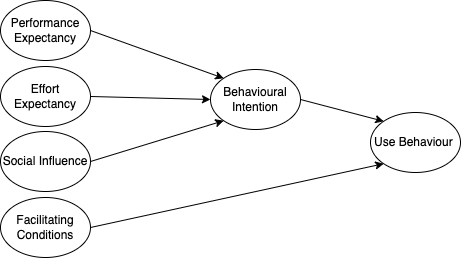

The diagram above was exported from draw.io. Its source (the exported page's mxGraphModel, read from the mxfile embedded in the PNG):
<mxGraphModel dx="1142" dy="667" grid="1" gridSize="10" guides="1" tooltips="1" connect="1" arrows="1" fold="1" page="1" pageScale="1" pageWidth="850" pageHeight="1100" math="0" shadow="0">
  <root>
    <mxCell id="0" />
    <mxCell id="1" parent="0" />
    <mxCell id="8" style="edgeStyle=none;html=1;exitX=1;exitY=0.5;exitDx=0;exitDy=0;entryX=0;entryY=0;entryDx=0;entryDy=0;" parent="1" source="2" target="6" edge="1">
      <mxGeometry relative="1" as="geometry" />
    </mxCell>
    <mxCell id="2" value="Performance Expectancy" style="ellipse;whiteSpace=wrap;html=1;" parent="1" vertex="1">
      <mxGeometry x="360" y="318" width="90" height="60" as="geometry" />
    </mxCell>
    <mxCell id="9" style="edgeStyle=none;html=1;exitX=1;exitY=0.5;exitDx=0;exitDy=0;entryX=0;entryY=0.5;entryDx=0;entryDy=0;" parent="1" source="3" target="6" edge="1">
      <mxGeometry relative="1" as="geometry" />
    </mxCell>
    <mxCell id="3" value="Effort Expectancy" style="ellipse;whiteSpace=wrap;html=1;" parent="1" vertex="1">
      <mxGeometry x="360" y="384" width="90" height="60" as="geometry" />
    </mxCell>
    <mxCell id="11" style="edgeStyle=none;html=1;exitX=1;exitY=0.5;exitDx=0;exitDy=0;entryX=0;entryY=1;entryDx=0;entryDy=0;" parent="1" source="4" target="6" edge="1">
      <mxGeometry relative="1" as="geometry" />
    </mxCell>
    <mxCell id="4" value="Social Influence" style="ellipse;whiteSpace=wrap;html=1;" parent="1" vertex="1">
      <mxGeometry x="360" y="449" width="90" height="60" as="geometry" />
    </mxCell>
    <mxCell id="12" style="edgeStyle=none;html=1;exitX=1;exitY=0.5;exitDx=0;exitDy=0;entryX=0;entryY=1;entryDx=0;entryDy=0;" parent="1" source="5" target="7" edge="1">
      <mxGeometry relative="1" as="geometry" />
    </mxCell>
    <mxCell id="5" value="Facilitating Conditions" style="ellipse;whiteSpace=wrap;html=1;" parent="1" vertex="1">
      <mxGeometry x="360" y="515" width="90" height="60" as="geometry" />
    </mxCell>
    <mxCell id="13" style="edgeStyle=none;html=1;exitX=1;exitY=0.5;exitDx=0;exitDy=0;entryX=0;entryY=0;entryDx=0;entryDy=0;" parent="1" source="6" target="7" edge="1">
      <mxGeometry relative="1" as="geometry" />
    </mxCell>
    <mxCell id="6" value="Behavioural Intention" style="ellipse;whiteSpace=wrap;html=1;" parent="1" vertex="1">
      <mxGeometry x="570" y="387" width="90" height="60" as="geometry" />
    </mxCell>
    <mxCell id="7" value="Use Behaviour&amp;nbsp;" style="ellipse;whiteSpace=wrap;html=1;" parent="1" vertex="1">
      <mxGeometry x="730" y="430" width="90" height="60" as="geometry" />
    </mxCell>
  </root>
</mxGraphModel>